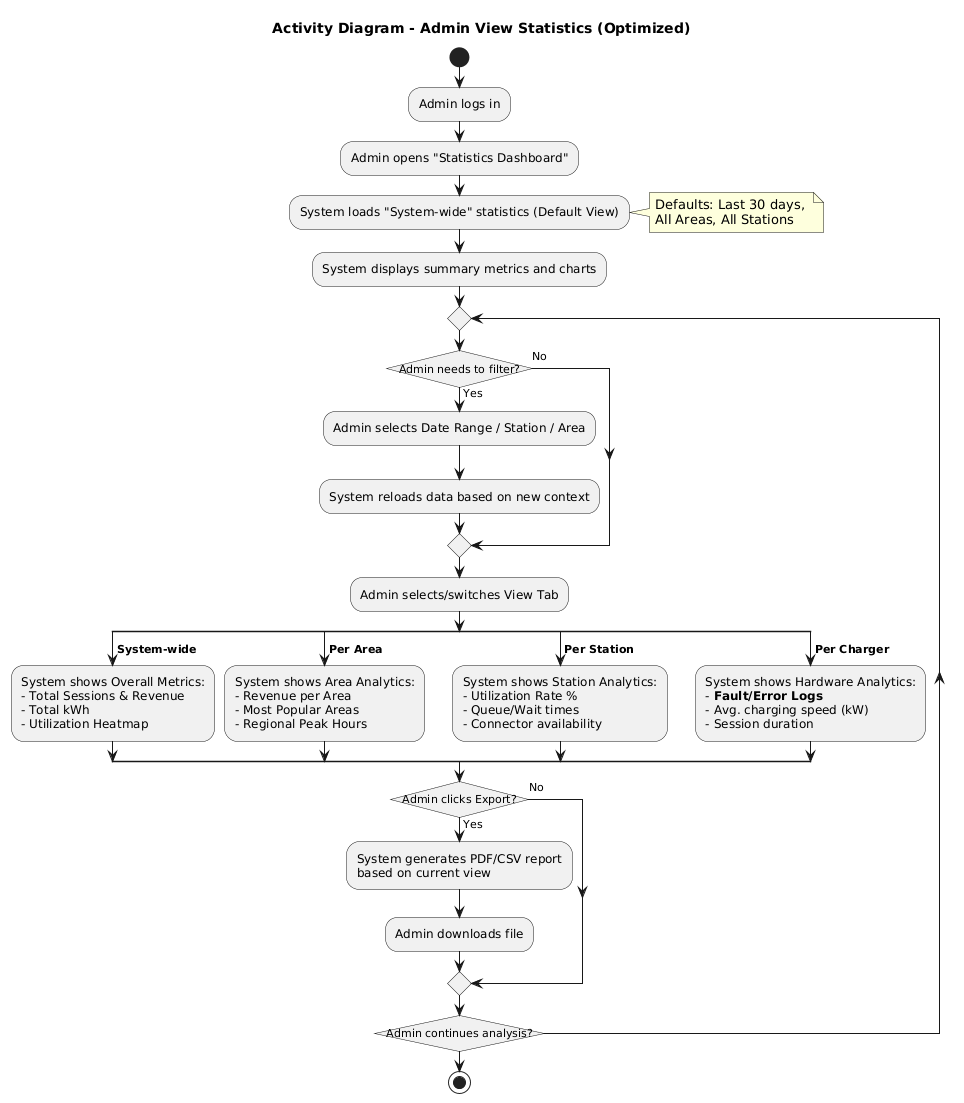

The diagram above was rendered by PlantUML. Its source (embedded in the PNG):
@startuml
title Activity Diagram - Admin View Statistics (Optimized)

skinparam conditionStyle insideDiamond

start

:Admin logs in;
:Admin opens "Statistics Dashboard";

' --- INITIAL LOAD ---
:System loads "System-wide" statistics (Default View);
note right
  Defaults: Last 30 days, 
  All Areas, All Stations
end note

:System displays summary metrics and charts;

' --- MAIN INTERACTION LOOP ---
repeat

    ' --- FILTER FLOW ---
    if (Admin needs to filter?) then (Yes)
        :Admin selects Date Range / Station / Area;
        :System reloads data based on new context;
    else (No)
    endif

    ' --- VIEW SWITCHING ---
    :Admin selects/switches View Tab;

    'Using SPLIT to show these are parallel options
    split
        -> **System-wide**;
        :System shows Overall Metrics:
        - Total Sessions & Revenue
        - Total kWh
        - Utilization Heatmap;
    
    split again
        -> **Per Area**;
        :System shows Area Analytics:
        - Revenue per Area
        - Most Popular Areas
        - Regional Peak Hours;
        
    split again
        -> **Per Station**;
        :System shows Station Analytics:
        - Utilization Rate %
        - Queue/Wait times
        - Connector availability;
        
    split again
        -> **Per Charger**;
        :System shows Hardware Analytics:
        - **Fault/Error Logs**
        - Avg. charging speed (kW)
        - Session duration;
    end split

    ' --- EXPORT FLOW ---
    if (Admin clicks Export?) then (Yes)
        :System generates PDF/CSV report
        based on current view;
        :Admin downloads file;
    else (No)
    endif

repeat while (Admin continues analysis?) is (Yes)

stop
@enduml